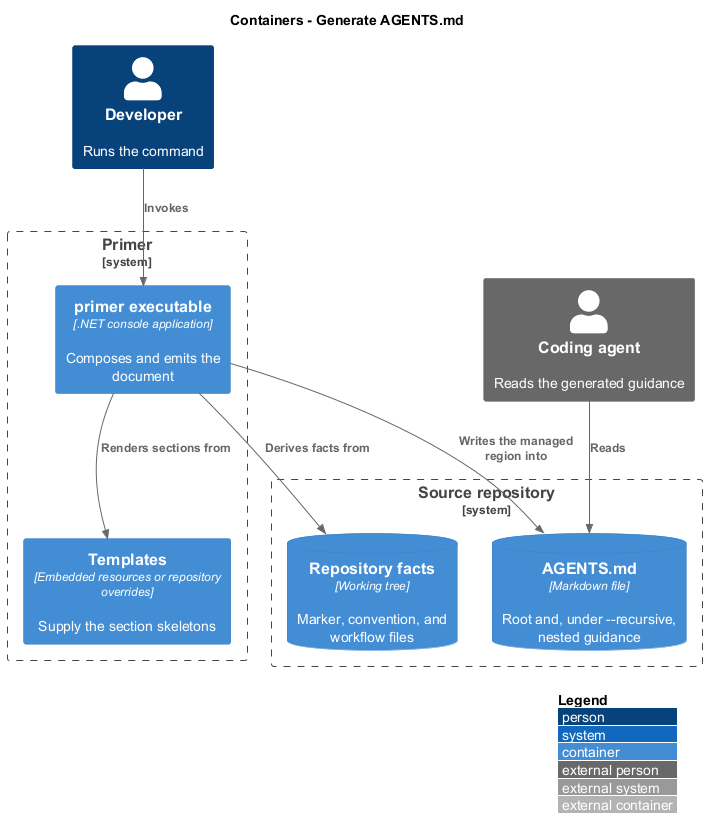

The diagram above was rendered by PlantUML. Its source (embedded in the PNG):
@startuml
!include <C4/C4_Container>
LAYOUT_WITH_LEGEND()
title Containers - Generate AGENTS.md

Person(dev, "Developer", "Runs the command")
Person_Ext(agent, "Coding agent", "Reads the generated guidance")

System_Boundary(primer, "Primer") {
  Container(exe, "primer executable", ".NET console application", "Composes and emits the document")
  Container(templates, "Templates", "Embedded resources or repository overrides", "Supply the section skeletons")
}

System_Boundary(repo, "Source repository") {
  ContainerDb(context, "Repository facts", "Working tree", "Marker, convention, and workflow files")
  ContainerDb(agentsmd, "AGENTS.md", "Markdown file", "Root and, under --recursive, nested guidance")
}

Rel(dev, exe, "Invokes")
Rel(exe, context, "Derives facts from")
Rel(exe, templates, "Renders sections from")
Rel(exe, agentsmd, "Writes the managed region into")
Rel(agent, agentsmd, "Reads")
@enduml